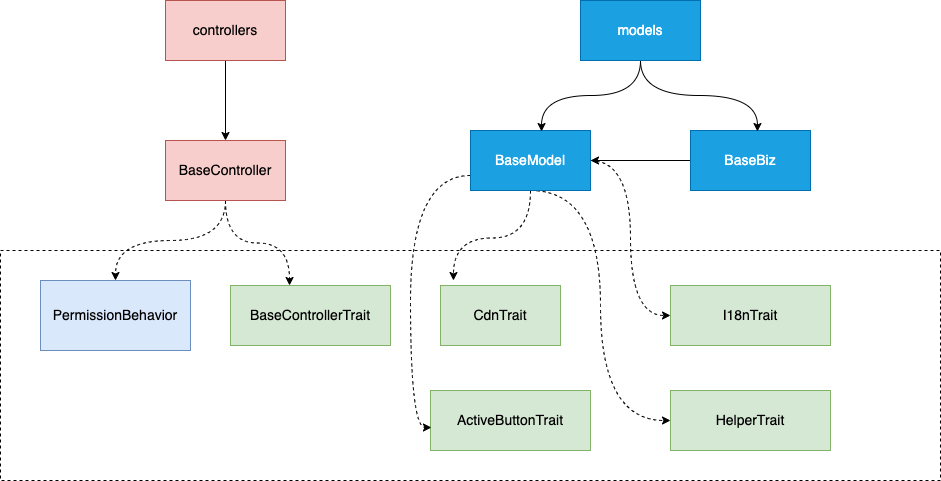

The diagram above was exported from draw.io. Its source (the exported page's mxGraphModel, read from the mxfile embedded in the PNG):
<mxGraphModel dx="1234" dy="741" grid="1" gridSize="10" guides="1" tooltips="1" connect="1" arrows="1" fold="1" page="1" pageScale="1" pageWidth="1100" pageHeight="850" background="none" math="0" shadow="0">
  <root>
    <mxCell id="0" />
    <mxCell id="1" parent="0" />
    <mxCell id="RoQRlGYzhK_t15dSih4D-49" value="" style="rounded=0;whiteSpace=wrap;html=1;fontSize=14;dashed=1;" vertex="1" parent="1">
      <mxGeometry x="90" y="330" width="940" height="230" as="geometry" />
    </mxCell>
    <mxCell id="RoQRlGYzhK_t15dSih4D-51" style="edgeStyle=orthogonalEdgeStyle;curved=1;orthogonalLoop=1;jettySize=auto;html=1;exitX=0.5;exitY=1;exitDx=0;exitDy=0;fontSize=14;dashed=1;" edge="1" parent="1" source="RoQRlGYzhK_t15dSih4D-22" target="RoQRlGYzhK_t15dSih4D-30">
      <mxGeometry relative="1" as="geometry" />
    </mxCell>
    <mxCell id="RoQRlGYzhK_t15dSih4D-52" style="edgeStyle=orthogonalEdgeStyle;curved=1;orthogonalLoop=1;jettySize=auto;html=1;entryX=0.369;entryY=0;entryDx=0;entryDy=0;entryPerimeter=0;fontSize=14;dashed=1;" edge="1" parent="1" source="RoQRlGYzhK_t15dSih4D-22" target="RoQRlGYzhK_t15dSih4D-23">
      <mxGeometry relative="1" as="geometry" />
    </mxCell>
    <mxCell id="RoQRlGYzhK_t15dSih4D-22" value="BaseController" style="rounded=0;whiteSpace=wrap;html=1;fontSize=14;fillColor=#f8cecc;strokeColor=#b85450;" vertex="1" parent="1">
      <mxGeometry x="255" y="220" width="120" height="60" as="geometry" />
    </mxCell>
    <mxCell id="RoQRlGYzhK_t15dSih4D-23" value="BaseControllerTrait" style="rounded=0;whiteSpace=wrap;html=1;fontSize=14;fillColor=#d5e8d4;strokeColor=#82b366;" vertex="1" parent="1">
      <mxGeometry x="320" y="365" width="160" height="60" as="geometry" />
    </mxCell>
    <mxCell id="RoQRlGYzhK_t15dSih4D-24" value="CdnTrait" style="rounded=0;whiteSpace=wrap;html=1;fontSize=14;fillColor=#d5e8d4;strokeColor=#82b366;" vertex="1" parent="1">
      <mxGeometry x="530" y="365" width="120" height="60" as="geometry" />
    </mxCell>
    <mxCell id="RoQRlGYzhK_t15dSih4D-25" value="ActiveButtonTrait" style="rounded=0;whiteSpace=wrap;html=1;fontSize=14;fillColor=#d5e8d4;strokeColor=#82b366;" vertex="1" parent="1">
      <mxGeometry x="520" y="470" width="160" height="60" as="geometry" />
    </mxCell>
    <mxCell id="RoQRlGYzhK_t15dSih4D-26" value="I18nTrait" style="rounded=0;whiteSpace=wrap;html=1;fontSize=14;fillColor=#d5e8d4;strokeColor=#82b366;" vertex="1" parent="1">
      <mxGeometry x="760" y="365" width="160" height="60" as="geometry" />
    </mxCell>
    <mxCell id="RoQRlGYzhK_t15dSih4D-27" value="HelperTrait" style="rounded=0;whiteSpace=wrap;html=1;fontSize=14;fillColor=#d5e8d4;strokeColor=#82b366;" vertex="1" parent="1">
      <mxGeometry x="760" y="470" width="160" height="60" as="geometry" />
    </mxCell>
    <mxCell id="RoQRlGYzhK_t15dSih4D-54" style="edgeStyle=orthogonalEdgeStyle;curved=1;orthogonalLoop=1;jettySize=auto;html=1;entryX=0.108;entryY=-0.083;entryDx=0;entryDy=0;entryPerimeter=0;fontSize=14;dashed=1;" edge="1" parent="1" source="RoQRlGYzhK_t15dSih4D-28" target="RoQRlGYzhK_t15dSih4D-24">
      <mxGeometry relative="1" as="geometry" />
    </mxCell>
    <mxCell id="RoQRlGYzhK_t15dSih4D-55" style="edgeStyle=orthogonalEdgeStyle;curved=1;orthogonalLoop=1;jettySize=auto;html=1;entryX=0;entryY=0.5;entryDx=0;entryDy=0;dashed=1;fontSize=14;" edge="1" parent="1" target="RoQRlGYzhK_t15dSih4D-27">
      <mxGeometry relative="1" as="geometry">
        <mxPoint x="620" y="270" as="sourcePoint" />
      </mxGeometry>
    </mxCell>
    <mxCell id="RoQRlGYzhK_t15dSih4D-57" style="edgeStyle=orthogonalEdgeStyle;curved=1;orthogonalLoop=1;jettySize=auto;html=1;entryX=0.006;entryY=0.617;entryDx=0;entryDy=0;entryPerimeter=0;dashed=1;fontSize=14;exitX=0;exitY=0.75;exitDx=0;exitDy=0;" edge="1" parent="1" source="RoQRlGYzhK_t15dSih4D-28" target="RoQRlGYzhK_t15dSih4D-25">
      <mxGeometry relative="1" as="geometry" />
    </mxCell>
    <mxCell id="RoQRlGYzhK_t15dSih4D-58" style="edgeStyle=orthogonalEdgeStyle;curved=1;orthogonalLoop=1;jettySize=auto;html=1;entryX=0;entryY=0.5;entryDx=0;entryDy=0;dashed=1;fontSize=14;" edge="1" parent="1" source="RoQRlGYzhK_t15dSih4D-28" target="RoQRlGYzhK_t15dSih4D-26">
      <mxGeometry relative="1" as="geometry" />
    </mxCell>
    <mxCell id="RoQRlGYzhK_t15dSih4D-28" value="BaseModel" style="rounded=0;whiteSpace=wrap;html=1;fontSize=14;fillColor=#1ba1e2;strokeColor=#006EAF;fontColor=#ffffff;" vertex="1" parent="1">
      <mxGeometry x="560" y="210" width="120" height="60" as="geometry" />
    </mxCell>
    <mxCell id="RoQRlGYzhK_t15dSih4D-43" style="edgeStyle=orthogonalEdgeStyle;curved=1;orthogonalLoop=1;jettySize=auto;html=1;fontSize=14;entryX=1;entryY=0.5;entryDx=0;entryDy=0;" edge="1" parent="1" source="RoQRlGYzhK_t15dSih4D-29" target="RoQRlGYzhK_t15dSih4D-28">
      <mxGeometry relative="1" as="geometry">
        <mxPoint x="690" y="240" as="targetPoint" />
      </mxGeometry>
    </mxCell>
    <mxCell id="RoQRlGYzhK_t15dSih4D-29" value="BaseBiz" style="rounded=0;whiteSpace=wrap;html=1;fontSize=14;fillColor=#1ba1e2;strokeColor=#006EAF;fontColor=#ffffff;" vertex="1" parent="1">
      <mxGeometry x="780" y="210" width="120" height="60" as="geometry" />
    </mxCell>
    <mxCell id="RoQRlGYzhK_t15dSih4D-30" value="PermissionBehavior" style="rounded=0;whiteSpace=wrap;html=1;fontSize=14;fillColor=#dae8fc;strokeColor=#6c8ebf;" vertex="1" parent="1">
      <mxGeometry x="130" y="360" width="150" height="70" as="geometry" />
    </mxCell>
    <mxCell id="RoQRlGYzhK_t15dSih4D-33" style="edgeStyle=none;orthogonalLoop=1;jettySize=auto;html=1;exitX=0.5;exitY=1;exitDx=0;exitDy=0;entryX=0.5;entryY=0;entryDx=0;entryDy=0;fontSize=14;" edge="1" parent="1" source="RoQRlGYzhK_t15dSih4D-31" target="RoQRlGYzhK_t15dSih4D-22">
      <mxGeometry relative="1" as="geometry" />
    </mxCell>
    <mxCell id="RoQRlGYzhK_t15dSih4D-31" value="controllers" style="rounded=0;whiteSpace=wrap;html=1;fontSize=14;fillColor=#f8cecc;strokeColor=#b85450;" vertex="1" parent="1">
      <mxGeometry x="255" y="80" width="120" height="60" as="geometry" />
    </mxCell>
    <mxCell id="RoQRlGYzhK_t15dSih4D-44" style="edgeStyle=orthogonalEdgeStyle;curved=1;orthogonalLoop=1;jettySize=auto;html=1;exitX=0.5;exitY=1;exitDx=0;exitDy=0;entryX=0.592;entryY=0.017;entryDx=0;entryDy=0;entryPerimeter=0;fontSize=14;" edge="1" parent="1" source="RoQRlGYzhK_t15dSih4D-32" target="RoQRlGYzhK_t15dSih4D-28">
      <mxGeometry relative="1" as="geometry" />
    </mxCell>
    <mxCell id="RoQRlGYzhK_t15dSih4D-45" style="edgeStyle=orthogonalEdgeStyle;curved=1;orthogonalLoop=1;jettySize=auto;html=1;entryX=0.558;entryY=0.017;entryDx=0;entryDy=0;entryPerimeter=0;fontSize=14;" edge="1" parent="1" source="RoQRlGYzhK_t15dSih4D-32" target="RoQRlGYzhK_t15dSih4D-29">
      <mxGeometry relative="1" as="geometry" />
    </mxCell>
    <mxCell id="RoQRlGYzhK_t15dSih4D-32" value="models" style="rounded=0;whiteSpace=wrap;html=1;fontSize=14;fillColor=#1ba1e2;strokeColor=#006EAF;fontColor=#ffffff;" vertex="1" parent="1">
      <mxGeometry x="670" y="80" width="120" height="60" as="geometry" />
    </mxCell>
  </root>
</mxGraphModel>